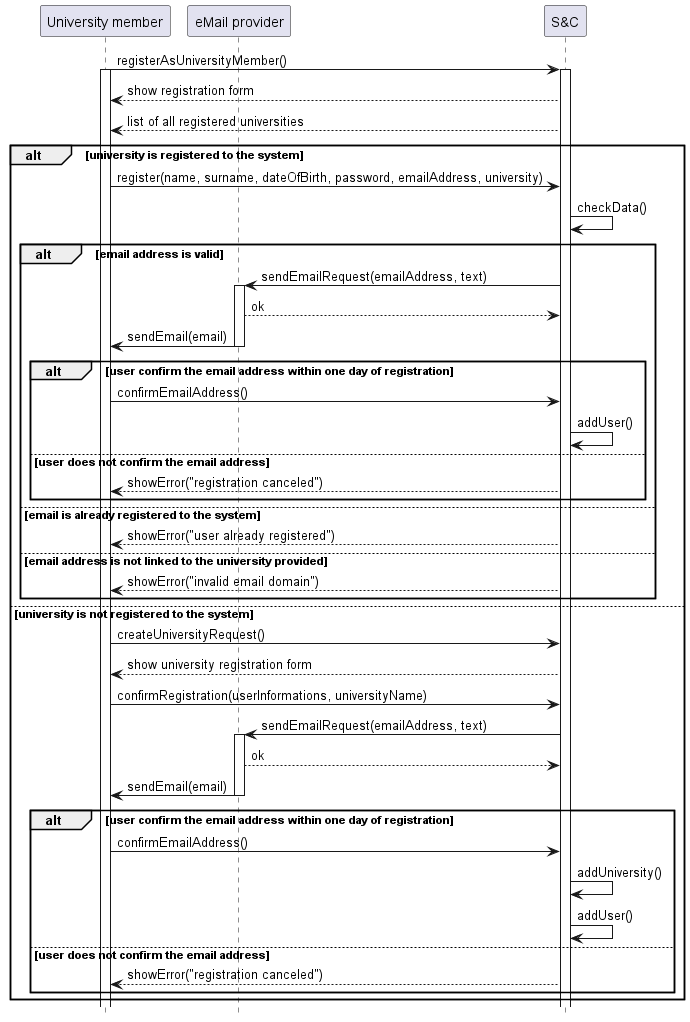

The diagram above was rendered by PlantUML. Its source (embedded in the PNG):
@startuml UC1_diagram
hide footbox

participant "University member" as UM
participant "eMail provider" as EP
participant "S&C" AS S

UM -> S: registerAsUniversityMember()
activate S
activate UM
S --> UM: show registration form
S --> UM: list of all registered universities
alt university is registered to the system
    UM -> S: register(name, surname, dateOfBirth, password, emailAddress, university)
    S -> S: checkData()
    alt email address is valid
        S -> EP: sendEmailRequest(emailAddress, text)
        activate EP
        EP --> S: ok
        EP -> UM: sendEmail(email)
        deactivate EP
        alt user confirm the email address within one day of registration
            UM -> S: confirmEmailAddress()
            S -> S: addUser()
        else user does not confirm the email address
            S --> UM: showError("registration canceled")
        end
    else email is already registered to the system
        S --> UM: showError("user already registered")
    else email address is not linked to the university provided
        S --> UM: showError("invalid email domain")
    end
else university is not registered to the system
    UM -> S: createUniversityRequest()
    S --> UM: show university registration form
    UM -> S: confirmRegistration(userInformations, universityName)
    S -> EP: sendEmailRequest(emailAddress, text)
    activate EP
    EP --> S: ok
    EP -> UM: sendEmail(email)
    deactivate EP
    alt user confirm the email address within one day of registration
        UM -> S: confirmEmailAddress()
        S -> S: addUniversity()
        S -> S: addUser()
    else user does not confirm the email address
        S --> UM: showError("registration canceled")
    end
end
@enduml